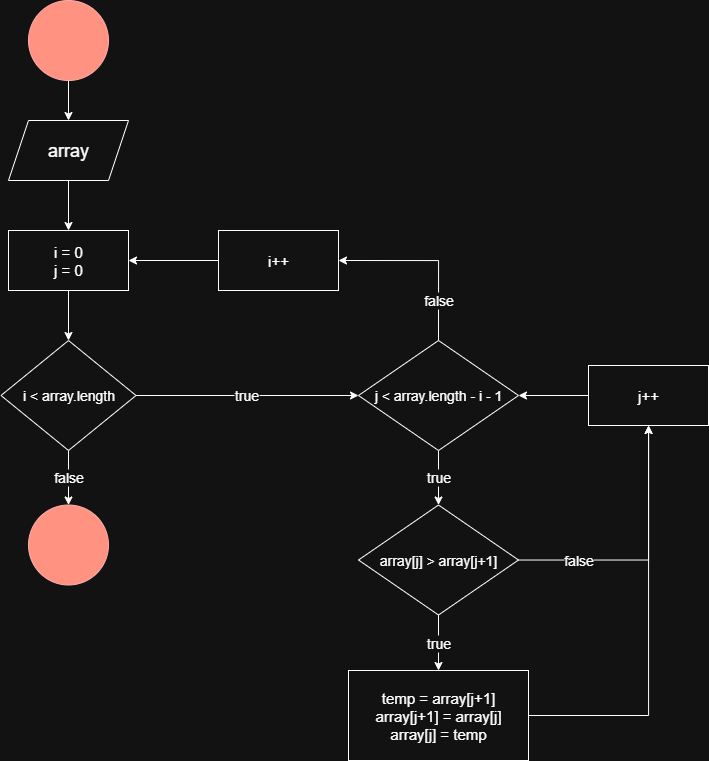

The diagram above was exported from draw.io. Its source (the exported page's mxGraphModel, read from the mxfile embedded in the PNG):
<mxGraphModel dx="1163" dy="681" grid="1" gridSize="10" guides="1" tooltips="1" connect="1" arrows="1" fold="1" page="1" pageScale="1" pageWidth="827" pageHeight="1169" math="0" shadow="0">
  <root>
    <mxCell id="0" />
    <mxCell id="1" parent="0" />
    <mxCell id="Uu5F4ho3Pki5RMzYGEPx-4" style="edgeStyle=orthogonalEdgeStyle;rounded=0;orthogonalLoop=1;jettySize=auto;html=1;" edge="1" parent="1" source="Uu5F4ho3Pki5RMzYGEPx-1" target="Uu5F4ho3Pki5RMzYGEPx-3">
      <mxGeometry relative="1" as="geometry" />
    </mxCell>
    <mxCell id="Uu5F4ho3Pki5RMzYGEPx-1" value="" style="ellipse;whiteSpace=wrap;html=1;aspect=fixed;fillColor=#e51400;strokeColor=#B20000;fontColor=#ffffff;" vertex="1" parent="1">
      <mxGeometry x="110" y="40" width="80" height="80" as="geometry" />
    </mxCell>
    <mxCell id="Uu5F4ho3Pki5RMzYGEPx-2" value="" style="ellipse;whiteSpace=wrap;html=1;aspect=fixed;fillColor=#e51400;strokeColor=#B20000;fontColor=#ffffff;" vertex="1" parent="1">
      <mxGeometry x="110" y="544.5" width="80" height="80" as="geometry" />
    </mxCell>
    <mxCell id="Uu5F4ho3Pki5RMzYGEPx-6" style="edgeStyle=orthogonalEdgeStyle;rounded=0;orthogonalLoop=1;jettySize=auto;html=1;" edge="1" parent="1" source="Uu5F4ho3Pki5RMzYGEPx-3" target="Uu5F4ho3Pki5RMzYGEPx-5">
      <mxGeometry relative="1" as="geometry" />
    </mxCell>
    <mxCell id="Uu5F4ho3Pki5RMzYGEPx-3" value="array" style="shape=parallelogram;perimeter=parallelogramPerimeter;whiteSpace=wrap;html=1;fixedSize=1;fontSize=18;" vertex="1" parent="1">
      <mxGeometry x="90" y="160" width="120" height="60" as="geometry" />
    </mxCell>
    <mxCell id="Uu5F4ho3Pki5RMzYGEPx-8" style="edgeStyle=orthogonalEdgeStyle;rounded=0;orthogonalLoop=1;jettySize=auto;html=1;" edge="1" parent="1" source="Uu5F4ho3Pki5RMzYGEPx-5" target="Uu5F4ho3Pki5RMzYGEPx-7">
      <mxGeometry relative="1" as="geometry" />
    </mxCell>
    <mxCell id="Uu5F4ho3Pki5RMzYGEPx-5" value="i = 0&lt;div&gt;j = 0&lt;/div&gt;" style="rounded=0;whiteSpace=wrap;html=1;fontSize=15;" vertex="1" parent="1">
      <mxGeometry x="90" y="270" width="120" height="60" as="geometry" />
    </mxCell>
    <mxCell id="Uu5F4ho3Pki5RMzYGEPx-10" value="false" style="edgeStyle=orthogonalEdgeStyle;rounded=0;orthogonalLoop=1;jettySize=auto;html=1;fontSize=14;" edge="1" parent="1" source="Uu5F4ho3Pki5RMzYGEPx-7" target="Uu5F4ho3Pki5RMzYGEPx-2">
      <mxGeometry relative="1" as="geometry" />
    </mxCell>
    <mxCell id="Uu5F4ho3Pki5RMzYGEPx-11" value="true" style="edgeStyle=orthogonalEdgeStyle;rounded=0;orthogonalLoop=1;jettySize=auto;html=1;fontSize=14;" edge="1" parent="1" source="Uu5F4ho3Pki5RMzYGEPx-7" target="Uu5F4ho3Pki5RMzYGEPx-9">
      <mxGeometry relative="1" as="geometry" />
    </mxCell>
    <mxCell id="Uu5F4ho3Pki5RMzYGEPx-7" value="i &amp;lt; array.length" style="rhombus;whiteSpace=wrap;html=1;fontSize=14;" vertex="1" parent="1">
      <mxGeometry x="82.5" y="380" width="135" height="110" as="geometry" />
    </mxCell>
    <mxCell id="Uu5F4ho3Pki5RMzYGEPx-14" value="false" style="edgeStyle=orthogonalEdgeStyle;rounded=0;orthogonalLoop=1;jettySize=auto;html=1;entryX=1;entryY=0.5;entryDx=0;entryDy=0;exitX=0.5;exitY=0;exitDx=0;exitDy=0;fontSize=14;" edge="1" parent="1" source="Uu5F4ho3Pki5RMzYGEPx-9" target="Uu5F4ho3Pki5RMzYGEPx-12">
      <mxGeometry x="-0.5556" relative="1" as="geometry">
        <mxPoint x="530" y="300" as="targetPoint" />
        <mxPoint as="offset" />
      </mxGeometry>
    </mxCell>
    <mxCell id="Uu5F4ho3Pki5RMzYGEPx-16" value="true" style="edgeStyle=orthogonalEdgeStyle;rounded=0;orthogonalLoop=1;jettySize=auto;html=1;fontSize=14;" edge="1" parent="1" source="Uu5F4ho3Pki5RMzYGEPx-9" target="Uu5F4ho3Pki5RMzYGEPx-15">
      <mxGeometry relative="1" as="geometry" />
    </mxCell>
    <mxCell id="Uu5F4ho3Pki5RMzYGEPx-9" value="j &amp;lt; array.length - i - 1" style="rhombus;whiteSpace=wrap;html=1;fontSize=14;" vertex="1" parent="1">
      <mxGeometry x="440" y="380" width="160" height="110" as="geometry" />
    </mxCell>
    <mxCell id="Uu5F4ho3Pki5RMzYGEPx-13" style="edgeStyle=orthogonalEdgeStyle;rounded=0;orthogonalLoop=1;jettySize=auto;html=1;" edge="1" parent="1" source="Uu5F4ho3Pki5RMzYGEPx-12" target="Uu5F4ho3Pki5RMzYGEPx-5">
      <mxGeometry relative="1" as="geometry" />
    </mxCell>
    <mxCell id="Uu5F4ho3Pki5RMzYGEPx-12" value="i++" style="rounded=0;whiteSpace=wrap;html=1;fontSize=15;" vertex="1" parent="1">
      <mxGeometry x="300" y="270" width="120" height="60" as="geometry" />
    </mxCell>
    <mxCell id="Uu5F4ho3Pki5RMzYGEPx-18" value="true" style="edgeStyle=orthogonalEdgeStyle;rounded=0;orthogonalLoop=1;jettySize=auto;html=1;fontSize=14;" edge="1" parent="1" source="Uu5F4ho3Pki5RMzYGEPx-15" target="Uu5F4ho3Pki5RMzYGEPx-17">
      <mxGeometry relative="1" as="geometry" />
    </mxCell>
    <mxCell id="Uu5F4ho3Pki5RMzYGEPx-22" value="false" style="edgeStyle=orthogonalEdgeStyle;rounded=0;orthogonalLoop=1;jettySize=auto;html=1;fontSize=14;" edge="1" parent="1" source="Uu5F4ho3Pki5RMzYGEPx-15" target="Uu5F4ho3Pki5RMzYGEPx-19">
      <mxGeometry x="-0.5462" relative="1" as="geometry">
        <mxPoint as="offset" />
      </mxGeometry>
    </mxCell>
    <mxCell id="Uu5F4ho3Pki5RMzYGEPx-15" value="array[j] &amp;gt; array[j+1]" style="rhombus;whiteSpace=wrap;html=1;fontSize=14;" vertex="1" parent="1">
      <mxGeometry x="440" y="544.5" width="160" height="110" as="geometry" />
    </mxCell>
    <mxCell id="Uu5F4ho3Pki5RMzYGEPx-21" style="edgeStyle=orthogonalEdgeStyle;rounded=0;orthogonalLoop=1;jettySize=auto;html=1;" edge="1" parent="1" source="Uu5F4ho3Pki5RMzYGEPx-17" target="Uu5F4ho3Pki5RMzYGEPx-19">
      <mxGeometry relative="1" as="geometry" />
    </mxCell>
    <mxCell id="Uu5F4ho3Pki5RMzYGEPx-17" value="temp = array[j+1]&lt;div&gt;array[j+1] = array[j]&lt;/div&gt;&lt;div&gt;array[j] = temp&lt;/div&gt;" style="rounded=0;whiteSpace=wrap;html=1;fontSize=15;" vertex="1" parent="1">
      <mxGeometry x="430" y="710" width="180" height="90" as="geometry" />
    </mxCell>
    <mxCell id="Uu5F4ho3Pki5RMzYGEPx-20" style="edgeStyle=orthogonalEdgeStyle;rounded=0;orthogonalLoop=1;jettySize=auto;html=1;" edge="1" parent="1" source="Uu5F4ho3Pki5RMzYGEPx-19" target="Uu5F4ho3Pki5RMzYGEPx-9">
      <mxGeometry relative="1" as="geometry" />
    </mxCell>
    <mxCell id="Uu5F4ho3Pki5RMzYGEPx-19" value="j++" style="rounded=0;whiteSpace=wrap;html=1;fontSize=15;" vertex="1" parent="1">
      <mxGeometry x="670" y="405" width="120" height="60" as="geometry" />
    </mxCell>
  </root>
</mxGraphModel>